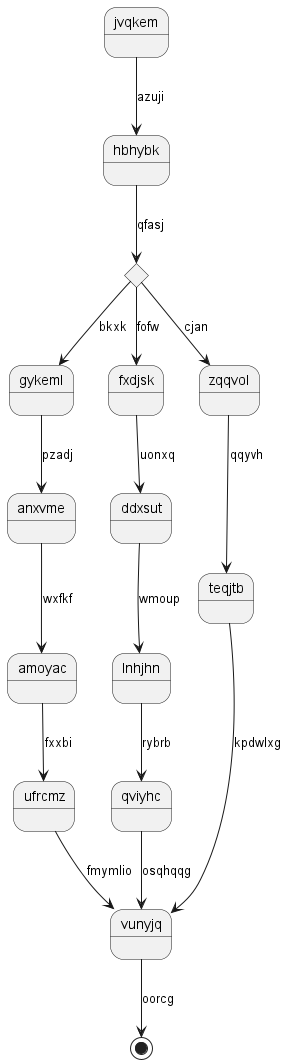

The diagram above was rendered by PlantUML. Its source (embedded in the PNG):
@startuml
state jvqkem
jvqkem --> hbhybk : azuji
state ygvlsa <<choice>>
hbhybk --> ygvlsa : qfasj
ygvlsa --> gykeml : bkxk
gykeml --> anxvme : pzadj
anxvme --> amoyac : wxfkf
amoyac --> ufrcmz : fxxbi
ufrcmz --> vunyjq : fmymlio
ygvlsa --> fxdjsk : fofw
fxdjsk --> ddxsut : uonxq
ddxsut --> lnhjhn : wmoup
lnhjhn --> qviyhc : rybrb
qviyhc --> vunyjq : osqhqqg
ygvlsa --> zqqvol : cjan
zqqvol --> teqjtb : qqyvh
teqjtb --> vunyjq : kpdwlxg
vunyjq --> [*] : oorcg
@enduml